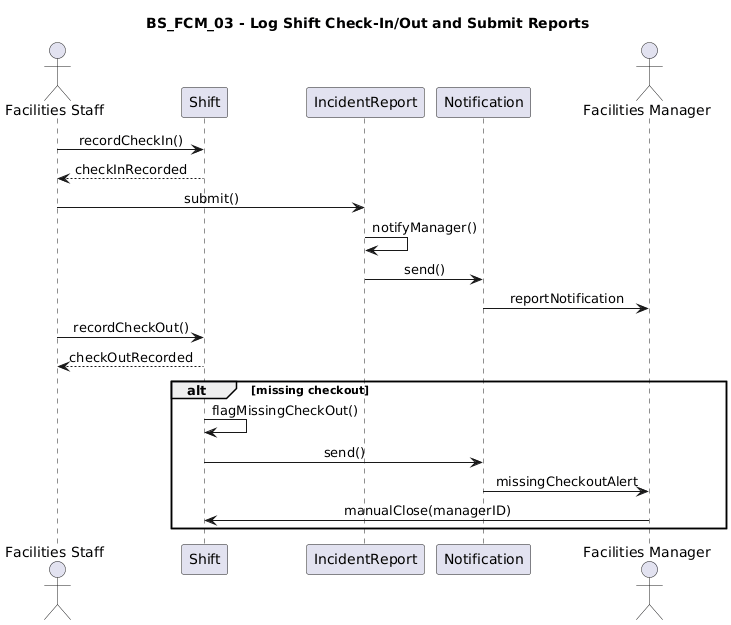

The diagram above was rendered by PlantUML. Its source (embedded in the PNG):
@startuml
title BS_FCM_03 - Log Shift Check-In/Out and Submit Reports

skinparam shadowing false
skinparam sequenceMessageAlign center

actor "Facilities Staff" as Staff
participant Shift
participant IncidentReport
participant Notification
actor "Facilities Manager" as FM

Staff -> Shift : recordCheckIn()
Shift --> Staff : checkInRecorded

Staff -> IncidentReport : submit()
IncidentReport -> IncidentReport : notifyManager()
IncidentReport -> Notification : send()
Notification -> FM : reportNotification

Staff -> Shift : recordCheckOut()
Shift --> Staff : checkOutRecorded

alt missing checkout
    Shift -> Shift : flagMissingCheckOut()
    Shift -> Notification : send()
    Notification -> FM : missingCheckoutAlert
    FM -> Shift : manualClose(managerID)
end
@enduml